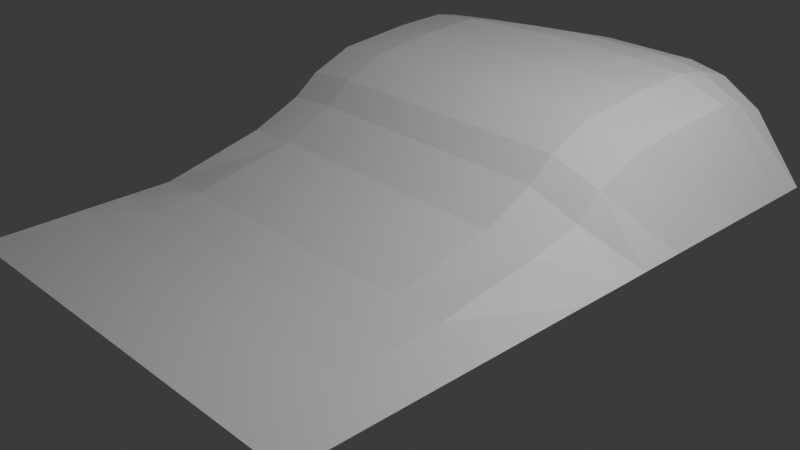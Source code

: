 # Source: Army_Ground.blend  (saved by Blender 4.2.66; exported with 4.5.12 LTS)
import bpy
from mathutils import Matrix  # noqa: F401  (used for matrix-valued properties, if any)

bpy.ops.wm.read_factory_settings(use_empty=True)
scene = bpy.context.scene
scene.name = 'Scene'

# ---- collections
col_collection = bpy.data.collections.new('Collection'); scene.collection.children.link(col_collection)

# ---- materials (node trees are filled in below, after node groups)
mat_ground_earth = bpy.data.materials.new('Ground_Earth')

# ---- material node trees
mat_ground_earth.use_nodes = True; mat_ground_earth.node_tree.nodes.clear()
_N = mat_ground_earth.node_tree.nodes; _L = mat_ground_earth.node_tree.links
n0 = _N.new('ShaderNodeBsdfPrincipled'); n0.name = 'Principled BSDF'; n0.location = (10, 300)
n1 = _N.new('ShaderNodeOutputMaterial'); n1.name = 'Material Output'; n1.location = (300, 300)
_L.new(n0.outputs[0], n1.inputs[0])
n1.is_active_output = True

# ---- world
world_world = bpy.data.worlds.new('World'); scene.world = world_world
world_world.use_nodes = True; world_world.node_tree.nodes.clear()
_N = world_world.node_tree.nodes; _L = world_world.node_tree.links
n0 = _N.new('ShaderNodeOutputWorld'); n0.name = 'World Output'; n0.location = (300, 300)
n1 = _N.new('ShaderNodeBackground'); n1.name = 'Background'; n1.location = (10, 300)
n1.inputs[0].default_value = (0.05088, 0.05088, 0.05088, 1.0)
_L.new(n1.outputs[0], n0.inputs[0])
n0.is_active_output = True
world_world.color = (0.05088, 0.05088, 0.05088)
world_world.sun_shadow_jitter_overblur = 0.0

# ---- cameras
cam_camera = bpy.data.cameras.new('Camera')
cam_camera.clip_end = 100.0
cam_camera.ortho_scale = 7.314

# ---- lights
light_light = bpy.data.lights.new('Light', 'POINT')
light_light.energy = 1000.0
light_light.shadow_soft_size = 0.1

# ---- meshes
me_plane = bpy.data.meshes.new('Plane')
me_plane.from_pydata([(-2.376, -3.319, 0.0), (2.376, -3.319, 0.0), (-2.376, 3.518, 0.8438), (2.376, 3.635, 0.0), (-2.376, 0.0, 0.2797), (2.376, 0.0, 0.0), (0.0, -3.319, 0.0), (0.004946, 4.127, 0.9036), (0.0, 0.0, 0.3074), (-2.376, -1.188, 0.0), (2.376, -1.188, 0.0), (0.0, -1.188, 0.07081), (2.376, 1.407, 0.0), (-2.376, 1.394, 0.9634), (0.0, 1.392, 1.025), (-1.185, 3.905, 0.9036), (-1.188, 0.0, 0.3074), (-1.188, -3.319, 0.0), (-1.188, -1.188, 0.07081), (-1.188, 1.392, 1.025), (1.188, -3.319, 0.0), (1.191, 3.889, 0.9036), (1.188, 0.0, 0.3074), (1.188, -1.188, 0.07081), (1.188, 1.392, 1.025), (-2.376, 0.5939, 0.5314), (2.376, 0.5939, -0.00227), (0.0, 0.5939, 0.5792), (-1.188, 0.5939, 0.5792), (1.188, 0.5939, 0.5792), (2.376, 2.924, 0.0), (0.001359, 3.091, 1.132), (-2.376, 2.924, 1.063), (-1.187, 2.994, 1.132), (1.188, 2.987, 1.132), (-2.376, 2.29, 1.047), (2.376, 2.29, 0.0), (0.0, 2.289, 1.114), (-1.188, 2.289, 1.114), (1.188, 2.289, 1.114), (2.376, 3.261, 0.0), (0.002819, 3.568, 1.068), (-1.186, 3.414, 1.068), (1.189, 3.402, 1.068), (-2.376, 3.221, 1.001), (2.376, 0.8909, 0.0), (0.0, 0.8909, 0.8133), (-1.188, 0.8909, 0.8133), (1.188, 0.8909, 0.8133), (-2.376, 0.8909, 0.7593), (1.782, -3.319, 0.0), (1.782, 3.658, 0.7181), (1.782, 0.0, 0.2441), (1.782, -1.188, 0.07081), (1.782, 1.392, 0.8424), (1.782, 0.5939, 0.3722), (1.782, 2.924, 0.9492), (1.782, 2.289, 0.9297), (1.782, 3.236, 0.8837), (1.782, 0.8909, 0.6282), (0.5989, 4.127, 0.9036), (0.5939, 0.0, 0.3074), (0.5939, -1.188, 0.07081), (0.5939, 1.392, 1.025), (0.5939, -3.319, 0.0), (0.5939, 0.5939, 0.5792), (0.5953, 3.09, 1.132), (0.5939, 2.289, 1.114), (0.5968, 3.568, 1.068), (0.5939, 0.8909, 0.8133), (-0.5939, -3.319, 0.0), (-0.589, 4.127, 0.9036), (-0.5939, 0.0, 0.3074), (-0.5939, -1.188, 0.07081), (-0.5939, 1.392, 1.025), (-0.5939, 0.5939, 0.5792), (-0.5926, 3.092, 1.132), (-0.5939, 2.289, 1.114), (-0.5911, 3.569, 1.068), (-0.5939, 0.8909, 0.8133), (-1.784, 3.555, 0.9036), (-1.782, 0.0, 0.3074), (-1.782, -1.188, 0.07081), (-1.782, 1.392, 1.025), (-1.782, -3.319, 0.0), (-1.782, 0.5939, 0.5792), (-1.782, 2.924, 1.132), (-1.782, 2.289, 1.114), (-1.782, 3.221, 1.068), (-1.782, 0.8909, 0.8133), (-2.443, 3.67, 0.0), (1.781, 4.166, 0.0), (1.19, 4.542, 0.0), (0.597, 5.002, 0.0), (-1.49e-08, 5.0, 0.0), (-0.6349, 5.043, 0.0), (-1.458, 4.843, 0.0), (-1.985, 4.39, 0.0), (-2.376, -1.721, 0.0), (-2.376, -2.254, 0.0), (-2.376, -2.786, 0.0), (2.376, -2.786, 0.0), (2.376, -2.254, 0.0), (2.376, -1.721, 0.0), (0.0, -2.786, 0.0), (0.0, -2.254, 0.0), (0.0, -1.721, 0.0211), (-1.188, -2.786, 0.0), (-1.188, -2.254, 0.0), (-1.188, -1.721, 0.0211), (1.188, -2.786, 0.0), (1.188, -2.254, 0.0), (1.188, -1.721, 0.0211), (1.782, -2.786, 0.0), (1.782, -2.254, 0.0), (1.782, -1.721, 0.0211), (0.5939, -2.786, 0.0), (0.5939, -2.254, 0.0), (0.5939, -1.721, 0.0211), (-0.5939, -2.786, 0.0), (-0.5939, -2.254, 0.0), (-0.5939, -1.721, 0.0211), (-1.782, -2.786, 0.0), (-1.782, -2.254, 0.0), (-1.782, -1.721, 0.0211)], [(9, 90)], [(58, 40, 3, 51), (53, 10, 5, 52), (73, 11, 8, 72), (78, 41, 7, 71), (121, 106, 11, 73), (115, 103, 10, 53), (79, 46, 14, 74), (59, 45, 12, 54), (89, 47, 19, 83), (124, 109, 18, 82), (88, 42, 15, 80), (82, 18, 16, 81), (69, 48, 24, 63), (118, 112, 23, 62), (62, 23, 22, 61), (68, 43, 21, 60), (61, 22, 29, 65), (81, 16, 28, 85), (52, 5, 26, 55), (72, 8, 27, 75), (67, 39, 34, 66), (87, 38, 33, 86), (77, 37, 31, 76), (57, 36, 30, 56), (54, 12, 36, 57), (74, 14, 37, 77), (83, 19, 38, 87), (63, 24, 39, 67), (66, 34, 43, 68), (86, 33, 42, 88), (76, 31, 41, 78), (56, 30, 40, 58), (65, 29, 48, 69), (85, 28, 47, 89), (55, 26, 45, 59), (75, 27, 46, 79), (29, 55, 59, 48), (34, 56, 58, 43), (24, 54, 57, 39), (39, 57, 56, 34), (22, 52, 55, 29), (48, 59, 54, 24), (112, 115, 53, 23), (23, 53, 52, 22), (43, 58, 51, 21), (27, 65, 69, 46), (31, 66, 68, 41), (14, 63, 67, 37), (37, 67, 66, 31), (8, 61, 65, 27), (41, 68, 60, 7), (11, 62, 61, 8), (106, 118, 62, 11), (46, 69, 63, 14), (28, 75, 79, 47), (33, 76, 78, 42), (19, 74, 77, 38), (38, 77, 76, 33), (16, 72, 75, 28), (47, 79, 74, 19), (109, 121, 73, 18), (42, 78, 71, 15), (18, 73, 72, 16), (25, 85, 89, 49), (32, 86, 88, 44), (13, 83, 87, 35), (35, 87, 86, 32), (4, 81, 85, 25), (9, 82, 81, 4), (44, 88, 80, 2), (98, 124, 82, 9), (49, 89, 83, 13), (2, 80, 97, 90), (80, 15, 96, 97), (15, 71, 95, 96), (71, 7, 94, 95), (7, 60, 93, 94), (60, 21, 92, 93), (21, 51, 91, 92), (51, 3, 91), (0, 84, 122, 100), (100, 122, 123, 99), (99, 123, 124, 98), (17, 70, 119, 107), (107, 119, 120, 108), (108, 120, 121, 109), (6, 64, 116, 104), (104, 116, 117, 105), (105, 117, 118, 106), (20, 50, 113, 110), (110, 113, 114, 111), (111, 114, 115, 112), (64, 20, 110, 116), (116, 110, 111, 117), (117, 111, 112, 118), (84, 17, 107, 122), (122, 107, 108, 123), (123, 108, 109, 124), (50, 1, 101, 113), (113, 101, 102, 114), (114, 102, 103, 115), (70, 6, 104, 119), (119, 104, 105, 120), (120, 105, 106, 121)])
_uv = me_plane.uv_layers.new(name='UVMap')
_uv.uv.foreach_set('vector', [0.875, 0.9375, 1.0, 0.9375, 1.0, 1.0, 0.875, 1.0, 0.875, 0.25, 1.0, 0.25, 1.0, 0.5, 0.875, 0.5, 0.375, 0.25, 0.5, 0.25, 0.5, 0.5, 0.375, 0.5, 0.375, 0.9375, 0.5, 0.9375, 0.5, 1.0, 0.375, 1.0, 0.375, 0.1875, 0.5, 0.1875, 0.5, 0.25, 0.375, 0.25, 0.875, 0.1875, 1.0, 0.1875, 1.0, 0.25, 0.875, 0.25, 0.375, 0.6875, 0.5, 0.6875, 0.5, 0.75, 0.375, 0.75, 0.875, 0.6875, 1.0, 0.6875, 1.0, 0.75, 0.875, 0.75, 0.125, 0.6875, 0.25, 0.6875, 0.25, 0.75, 0.125, 0.75, 0.125, 0.1875, 0.25, 0.1875, 0.25, 0.25, 0.125, 0.25, 0.125, 0.9375, 0.25, 0.9375, 0.25, 1.0, 0.125, 1.0, 0.125, 0.25, 0.25, 0.25, 0.25, 0.5, 0.125, 0.5, 0.625, 0.6875, 0.75, 0.6875, 0.75, 0.75, 0.625, 0.75, 0.625, 0.1875, 0.75, 0.1875, 0.75, 0.25, 0.625, 0.25, 0.625, 0.25, 0.75, 0.25, 0.75, 0.5, 0.625, 0.5, 0.625, 0.9375, 0.75, 0.9375, 0.75, 1.0, 0.625, 1.0, 0.625, 0.5, 0.75, 0.5, 0.75, 0.625, 0.625, 0.625, 0.125, 0.5, 0.25, 0.5, 0.25, 0.625, 0.125, 0.625, 0.875, 0.5, 1.0, 0.5, 1.0, 0.625, 0.875, 0.625, 0.375, 0.5, 0.5, 0.5, 0.5, 0.625, 0.375, 0.625, 0.625, 0.8125, 0.75, 0.8125, 0.75, 0.875, 0.625, 0.875, 0.125, 0.8125, 0.25, 0.8125, 0.25, 0.875, 0.125, 0.875, 0.375, 0.8125, 0.5, 0.8125, 0.5, 0.875, 0.375, 0.875, 0.875, 0.8125, 1.0, 0.8125, 1.0, 0.875, 0.875, 0.875, 0.875, 0.75, 1.0, 0.75, 1.0, 0.8125, 0.875, 0.8125, 0.375, 0.75, 0.5, 0.75, 0.5, 0.8125, 0.375, 0.8125, 0.125, 0.75, 0.25, 0.75, 0.25, 0.8125, 0.125, 0.8125, 0.625, 0.75, 0.75, 0.75, 0.75, 0.8125, 0.625, 0.8125, 0.625, 0.875, 0.75, 0.875, 0.75, 0.9375, 0.625, 0.9375, 0.125, 0.875, 0.25, 0.875, 0.25, 0.9375, 0.125, 0.9375, 0.375, 0.875, 0.5, 0.875, 0.5, 0.9375, 0.375, 0.9375, 0.875, 0.875, 1.0, 0.875, 1.0, 0.9375, 0.875, 0.9375, 0.625, 0.625, 0.75, 0.625, 0.75, 0.6875, 0.625, 0.6875, 0.125, 0.625, 0.25, 0.625, 0.25, 0.6875, 0.125, 0.6875, 0.875, 0.625, 1.0, 0.625, 1.0, 0.6875, 0.875, 0.6875, 0.375, 0.625, 0.5, 0.625, 0.5, 0.6875, 0.375, 0.6875, 0.75, 0.625, 0.875, 0.625, 0.875, 0.6875, 0.75, 0.6875, 0.75, 0.875, 0.875, 0.875, 0.875, 0.9375, 0.75, 0.9375, 0.75, 0.75, 0.875, 0.75, 0.875, 0.8125, 0.75, 0.8125, 0.75, 0.8125, 0.875, 0.8125, 0.875, 0.875, 0.75, 0.875, 0.75, 0.5, 0.875, 0.5, 0.875, 0.625, 0.75, 0.625, 0.75, 0.6875, 0.875, 0.6875, 0.875, 0.75, 0.75, 0.75, 0.75, 0.1875, 0.875, 0.1875, 0.875, 0.25, 0.75, 0.25, 0.75, 0.25, 0.875, 0.25, 0.875, 0.5, 0.75, 0.5, 0.75, 0.9375, 0.875, 0.9375, 0.875, 1.0, 0.75, 1.0, 0.5, 0.625, 0.625, 0.625, 0.625, 0.6875, 0.5, 0.6875, 0.5, 0.875, 0.625, 0.875, 0.625, 0.9375, 0.5, 0.9375, 0.5, 0.75, 0.625, 0.75, 0.625, 0.8125, 0.5, 0.8125, 0.5, 0.8125, 0.625, 0.8125, 0.625, 0.875, 0.5, 0.875, 0.5, 0.5, 0.625, 0.5, 0.625, 0.625, 0.5, 0.625, 0.5, 0.9375, 0.625, 0.9375, 0.625, 1.0, 0.5, 1.0, 0.5, 0.25, 0.625, 0.25, 0.625, 0.5, 0.5, 0.5, 0.5, 0.1875, 0.625, 0.1875, 0.625, 0.25, 0.5, 0.25, 0.5, 0.6875, 0.625, 0.6875, 0.625, 0.75, 0.5, 0.75, 0.25, 0.625, 0.375, 0.625, 0.375, 0.6875, 0.25, 0.6875, 0.25, 0.875, 0.375, 0.875, 0.375, 0.9375, 0.25, 0.9375, 0.25, 0.75, 0.375, 0.75, 0.375, 0.8125, 0.25, 0.8125, 0.25, 0.8125, 0.375, 0.8125, 0.375, 0.875, 0.25, 0.875, 0.25, 0.5, 0.375, 0.5, 0.375, 0.625, 0.25, 0.625, 0.25, 0.6875, 0.375, 0.6875, 0.375, 0.75, 0.25, 0.75, 0.25, 0.1875, 0.375, 0.1875, 0.375, 0.25, 0.25, 0.25, 0.25, 0.9375, 0.375, 0.9375, 0.375, 1.0, 0.25, 1.0, 0.25, 0.25, 0.375, 0.25, 0.375, 0.5, 0.25, 0.5, 0.0, 0.625, 0.125, 0.625, 0.125, 0.6875, 0.0, 0.6875, 0.0, 0.875, 0.125, 0.875, 0.125, 0.9375, 0.0, 0.9375, 0.0, 0.75, 0.125, 0.75, 0.125, 0.8125, 0.0, 0.8125, 0.0, 0.8125, 0.125, 0.8125, 0.125, 0.875, 0.0, 0.875, 0.0, 0.5, 0.125, 0.5, 0.125, 0.625, 0.0, 0.625, 0.0, 0.25, 0.125, 0.25, 0.125, 0.5, 0.0, 0.5, 0.0, 0.9375, 0.125, 0.9375, 0.125, 1.0, 0.0, 1.0, 0.0, 0.1875, 0.125, 0.1875, 0.125, 0.25, 0.0, 0.25, 0.0, 0.6875, 0.125, 0.6875, 0.125, 0.75, 0.0, 0.75, 0.0, 1.0, 0.125, 1.0, 0.0, 0.0, 0.0, 0.0, 0.125, 1.0, 0.25, 1.0, 0.0, 0.0, 0.0, 0.0, 0.25, 1.0, 0.375, 1.0, 0.0, 0.0, 0.0, 0.0, 0.375, 1.0, 0.5, 1.0, 0.0, 0.0, 0.0, 0.0, 0.5, 1.0, 0.625, 1.0, 0.0, 0.0, 0.0, 0.0, 0.625, 1.0, 0.75, 1.0, 0.0, 0.0, 0.0, 0.0, 0.75, 1.0, 0.875, 1.0, 0.0, 0.0, 0.0, 0.0, 0.875, 1.0, 1.0, 1.0, 0.0, 0.0, 0.0, 0.0, 0.125, 0.0, 0.125, 0.0625, 0.0, 0.0625, 0.0, 0.0625, 0.125, 0.0625, 0.125, 0.125, 0.0, 0.125, 0.0, 0.125, 0.125, 0.125, 0.125, 0.1875, 0.0, 0.1875, 0.25, 0.0, 0.375, 0.0, 0.375, 0.0625, 0.25, 0.0625, 0.25, 0.0625, 0.375, 0.0625, 0.375, 0.125, 0.25, 0.125, 0.25, 0.125, 0.375, 0.125, 0.375, 0.1875, 0.25, 0.1875, 0.5, 0.0, 0.625, 0.0, 0.625, 0.0625, 0.5, 0.0625, 0.5, 0.0625, 0.625, 0.0625, 0.625, 0.125, 0.5, 0.125, 0.5, 0.125, 0.625, 0.125, 0.625, 0.1875, 0.5, 0.1875, 0.75, 0.0, 0.875, 0.0, 0.875, 0.0625, 0.75, 0.0625, 0.75, 0.0625, 0.875, 0.0625, 0.875, 0.125, 0.75, 0.125, 0.75, 0.125, 0.875, 0.125, 0.875, 0.1875, 0.75, 0.1875, 0.625, 0.0, 0.75, 0.0, 0.75, 0.0625, 0.625, 0.0625, 0.625, 0.0625, 0.75, 0.0625, 0.75, 0.125, 0.625, 0.125, 0.625, 0.125, 0.75, 0.125, 0.75, 0.1875, 0.625, 0.1875, 0.125, 0.0, 0.25, 0.0, 0.25, 0.0625, 0.125, 0.0625, 0.125, 0.0625, 0.25, 0.0625, 0.25, 0.125, 0.125, 0.125, 0.125, 0.125, 0.25, 0.125, 0.25, 0.1875, 0.125, 0.1875, 0.875, 0.0, 1.0, 0.0, 1.0, 0.0625, 0.875, 0.0625, 0.875, 0.0625, 1.0, 0.0625, 1.0, 0.125, 0.875, 0.125, 0.875, 0.125, 1.0, 0.125, 1.0, 0.1875, 0.875, 0.1875, 0.375, 0.0, 0.5, 0.0, 0.5, 0.0625, 0.375, 0.0625, 0.375, 0.0625, 0.5, 0.0625, 0.5, 0.125, 0.375, 0.125, 0.375, 0.125, 0.5, 0.125, 0.5, 0.1875, 0.375, 0.1875])
me_plane.materials.append(mat_ground_earth)
me_plane.update()

# ---- objects
ob_light = bpy.data.objects.new('Light', light_light)
ob_camera = bpy.data.objects.new('Camera', cam_camera)
ob_ground_earth = bpy.data.objects.new('Ground_Earth', me_plane)

# ---- transforms, parenting, visibility, modifiers, constraints
ob_light.location = (4.076, 1.005, 5.904)
ob_light.rotation_euler = (0.6503, 0.05522, 1.866)
ob_light.lock_rotations_4d = False
ob_light.empty_display_type = 'ARROWS'
ob_light.color = (0.0, 0.0, 0.0, 0.0)
ob_light.lineart.crease_threshold = 0.0
ob_camera.location = (7.359, -6.926, 4.958)
ob_camera.rotation_euler = (1.109, 0.0, 0.8149)
ob_camera.lock_rotations_4d = False
ob_camera.empty_display_type = 'ARROWS'
ob_camera.color = (0.0, 0.0, 0.0, 0.0)
ob_camera.display_type = 'WIRE'
ob_camera.lineart.crease_threshold = 0.0
ob_ground_earth.location = (0.0, 0.0, 0.0)

# ---- collection membership
col_collection.objects.link(ob_light)
col_collection.objects.link(ob_camera)
col_collection.objects.link(ob_ground_earth)

# ---- scene / render settings (as saved in the file)
scene.camera = ob_camera
scene.frame_start = 1; scene.frame_end = 250; scene.frame_set(33)
scene.render.engine = 'BLENDER_EEVEE_NEXT'
bpy.context.view_layer.update()
